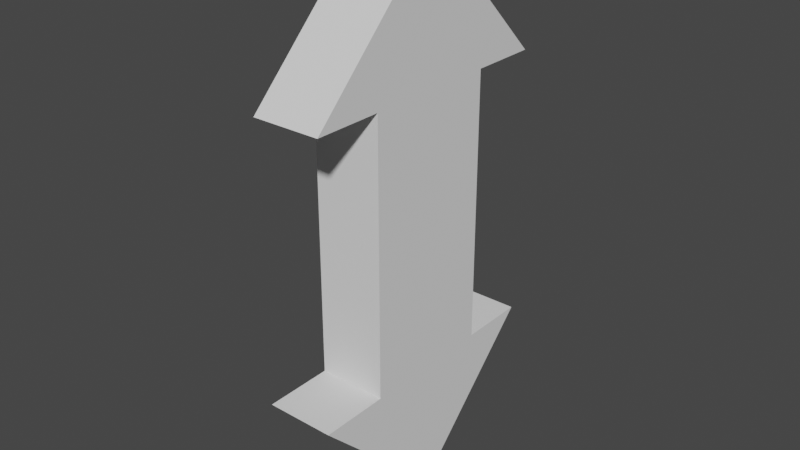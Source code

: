 # Source: ArrowBothDirections.blend  (saved by Blender 3.1.7; exported with 4.5.12 LTS)
import bpy
from mathutils import Matrix  # noqa: F401  (used for matrix-valued properties, if any)

bpy.ops.wm.read_factory_settings(use_empty=True)
scene = bpy.context.scene
scene.name = 'Scene'

# ---- collections
col_collection = bpy.data.collections.new('Collection'); scene.collection.children.link(col_collection)

# ---- world
world_world = bpy.data.worlds.new('World'); scene.world = world_world
world_world.use_nodes = True; world_world.node_tree.nodes.clear()
_N = world_world.node_tree.nodes; _L = world_world.node_tree.links
n0 = _N.new('ShaderNodeOutputWorld'); n0.name = 'World Output'; n0.location = (300, 300)
n1 = _N.new('ShaderNodeBackground'); n1.name = 'Background'; n1.location = (10, 300)
n1.inputs[0].default_value = (0.05088, 0.05088, 0.05088, 1.0)
_L.new(n1.outputs[0], n0.inputs[0])
n0.is_active_output = True
world_world.color = (0.05088, 0.05088, 0.05088)
world_world.use_sun_shadow = False
world_world.sun_shadow_jitter_overblur = 0.0

# ---- meshes
me_plane = bpy.data.meshes.new('Plane')
me_plane.from_pydata([(0.0, -5.374e-07, 4.0), (0.0, 0.0, 0.0), (0.0, 1.0, 2.0), (-1.344e-07, 1.0, 1.344e-07), (-2.384e-07, 2.0, 2.0), (0.5, -4.703e-07, 4.0), (0.5, 6.718e-08, 0.0), (0.5, 1.0, 2.0), (0.5, 1.0, 1.192e-07), (0.5, 2.0, 2.0)], [], [(0, 4, 2, 3, 1), (5, 6, 8, 7, 9), (0, 1, 6, 5), (2, 4, 9, 7), (1, 3, 8, 6), (4, 0, 5, 9), (3, 2, 7, 8)])
_uv = me_plane.uv_layers.new(name='UVMap')
_uv.uv.foreach_set('vector', [0.0, 0.0, 0.0, 0.0, 0.0, 0.0, 1.0, 1.0, 1.0, 0.0, 0.0, 0.0, 1.0, 0.0, 1.0, 1.0, 0.0, 0.0, 0.0, 0.0, 0.0, 0.0, 1.0, 0.0, 1.0, 0.0, 0.0, 0.0, 0.0, 0.0, 0.0, 0.0, 0.0, 0.0, 0.0, 0.0, 1.0, 0.0, 1.0, 1.0, 1.0, 1.0, 1.0, 0.0, 0.0, 0.0, 0.0, 0.0, 0.0, 0.0, 0.0, 0.0, 1.0, 1.0, 0.0, 0.0, 0.0, 0.0, 1.0, 1.0])
me_plane.use_remesh_fix_poles = True
me_plane.use_remesh_preserve_attributes = False
me_plane.update()

# ---- objects
ob_plane = bpy.data.objects.new('Plane', me_plane)

# ---- transforms, parenting, visibility, modifiers, constraints
ob_plane.location = (0.0, 0.0, 0.0)
_m = ob_plane.modifiers.new('Mirror', 'MIRROR')
_m.use_axis = (True, True, True)

# ---- collection membership
col_collection.objects.link(ob_plane)

# ---- scene / render settings (as saved in the file)
scene.frame_start = 1; scene.frame_end = 250; scene.frame_set(1)
scene.render.engine = 'BLENDER_EEVEE_NEXT'
scene.cycles.sampling_pattern = 'TABULATED_SOBOL'
scene.cycles.use_light_tree = False
scene.view_settings.view_transform = 'Filmic'
bpy.context.view_layer.update()

# ---- added for rendering (the .blend has no active camera and no usable light): camera, sun
cam_auto = bpy.data.cameras.new('AutoCamera')
cam_auto.lens = 50.0
cam_auto.sensor_width = 36.0
cam_auto.clip_end = 1000.0
ob_auto_camera = bpy.data.objects.new('AutoCamera', cam_auto)
scene.collection.objects.link(ob_auto_camera)
ob_auto_camera.location = (8.32702, -9.99243, 6.66162)
ob_auto_camera.rotation_euler = (1.09748, -7.21219e-08, 0.694738)
scene.camera = ob_auto_camera
light_auto_sun = bpy.data.lights.new('AutoSun', 'SUN')
light_auto_sun.energy = 3.0
light_auto_sun.angle = 0.0523599
ob_auto_sun = bpy.data.objects.new('AutoSun', light_auto_sun)
scene.collection.objects.link(ob_auto_sun)
ob_auto_sun.rotation_euler = (0.872665, 0.174533, 0.523599)
bpy.context.view_layer.update()
